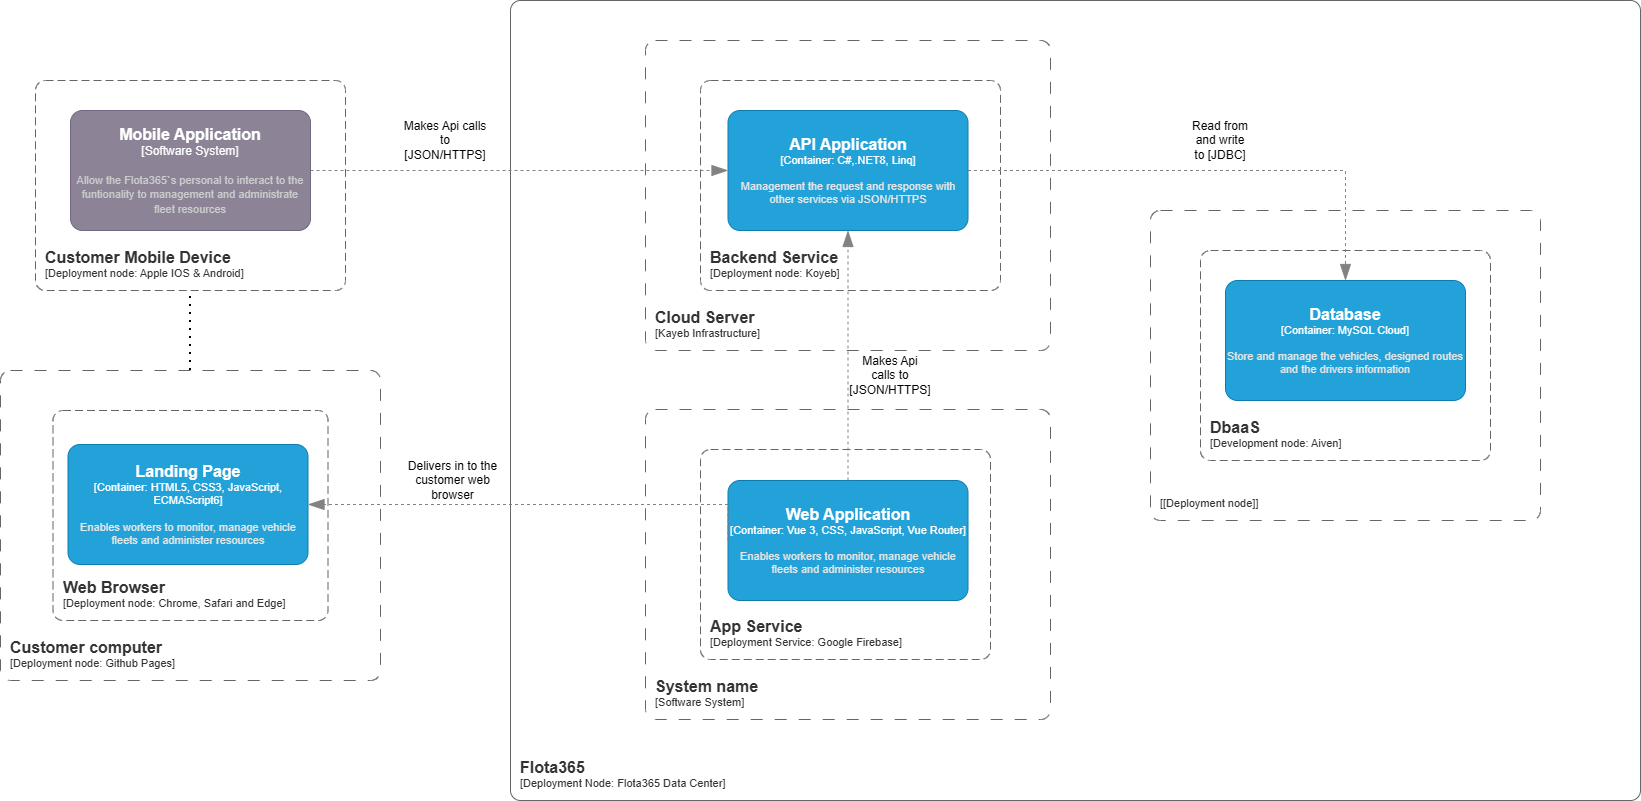

The diagram above was exported from draw.io. Its source (the exported page's mxGraphModel, read from the mxfile embedded in the PNG):
<mxGraphModel dx="1860" dy="1835" grid="1" gridSize="10" guides="1" tooltips="1" connect="1" arrows="1" fold="1" page="1" pageScale="1" pageWidth="1169" pageHeight="827" background="#ffffff" math="0" shadow="0">
  <root>
    <mxCell id="0" />
    <mxCell id="1" parent="0" />
    <object placeholders="1" c4Name="Customer Mobile Device" c4Type="SystemScopeBoundary" c4Application="Deployment node: Apple IOS &amp; Android" label="&lt;font style=&quot;font-size: 16px&quot;&gt;&lt;b&gt;&lt;div style=&quot;text-align: left&quot;&gt;%c4Name%&lt;/div&gt;&lt;/b&gt;&lt;/font&gt;&lt;div style=&quot;text-align: left&quot;&gt;[%c4Application%]&lt;/div&gt;" id="D-wO_9eP__GOezXxPjUC-57">
      <mxCell style="rounded=1;fontSize=11;whiteSpace=wrap;html=1;dashed=1;arcSize=20;fillColor=none;strokeColor=#666666;fontColor=#333333;labelBackgroundColor=none;align=left;verticalAlign=bottom;labelBorderColor=none;spacingTop=0;spacing=10;dashPattern=8 4;metaEdit=1;rotatable=0;perimeter=rectanglePerimeter;noLabel=0;labelPadding=0;allowArrows=0;connectable=0;expand=0;recursiveResize=0;editable=1;pointerEvents=0;absoluteArcSize=1;points=[[0.25,0,0],[0.5,0,0],[0.75,0,0],[1,0.25,0],[1,0.5,0],[1,0.75,0],[0.75,1,0],[0.5,1,0],[0.25,1,0],[0,0.75,0],[0,0.5,0],[0,0.25,0]];" vertex="1" parent="1">
        <mxGeometry x="75" y="-70" width="310" height="210" as="geometry" />
      </mxCell>
    </object>
    <object placeholders="1" c4Name="Web Browser" c4Type="SystemScopeBoundary" c4Application="Deployment node: Chrome, Safari and Edge" label="&lt;font style=&quot;font-size: 16px&quot;&gt;&lt;b&gt;&lt;div style=&quot;text-align: left&quot;&gt;%c4Name%&lt;/div&gt;&lt;/b&gt;&lt;/font&gt;&lt;div style=&quot;text-align: left&quot;&gt;[%c4Application%]&lt;/div&gt;" id="D-wO_9eP__GOezXxPjUC-58">
      <mxCell style="rounded=1;fontSize=11;whiteSpace=wrap;html=1;dashed=1;arcSize=20;fillColor=none;strokeColor=#666666;fontColor=#333333;labelBackgroundColor=none;align=left;verticalAlign=bottom;labelBorderColor=none;spacingTop=0;spacing=10;dashPattern=8 4;metaEdit=1;rotatable=0;perimeter=rectanglePerimeter;noLabel=0;labelPadding=0;allowArrows=0;connectable=0;expand=0;recursiveResize=0;editable=1;pointerEvents=0;absoluteArcSize=1;points=[[0.25,0,0],[0.5,0,0],[0.75,0,0],[1,0.25,0],[1,0.5,0],[1,0.75,0],[0.75,1,0],[0.5,1,0],[0.25,1,0],[0,0.75,0],[0,0.5,0],[0,0.25,0]];" vertex="1" parent="1">
        <mxGeometry x="92.5" y="260" width="275" height="210" as="geometry" />
      </mxCell>
    </object>
    <object placeholders="1" c4Name="Customer computer" c4Type="SystemScopeBoundary" c4Application="Deployment node: Github Pages" label="&lt;font style=&quot;font-size: 16px&quot;&gt;&lt;b&gt;&lt;div style=&quot;text-align: left&quot;&gt;%c4Name%&lt;/div&gt;&lt;/b&gt;&lt;/font&gt;&lt;div style=&quot;text-align: left&quot;&gt;[%c4Application%]&lt;/div&gt;" id="D-wO_9eP__GOezXxPjUC-59">
      <mxCell style="rounded=1;fontSize=11;whiteSpace=wrap;html=1;dashed=1;arcSize=20;fillColor=none;strokeColor=#666666;fontColor=#333333;labelBackgroundColor=none;align=left;verticalAlign=bottom;labelBorderColor=none;spacingTop=0;spacing=10;dashPattern=12 12;metaEdit=1;rotatable=0;perimeter=rectanglePerimeter;noLabel=0;labelPadding=0;allowArrows=0;connectable=0;expand=0;recursiveResize=0;editable=1;pointerEvents=0;absoluteArcSize=1;points=[[0.25,0,0],[0.5,0,0],[0.75,0,0],[1,0.25,0],[1,0.5,0],[1,0.75,0],[0.75,1,0],[0.5,1,0],[0.25,1,0],[0,0.75,0],[0,0.5,0],[0,0.25,0]];" vertex="1" parent="1">
        <mxGeometry x="40" y="220" width="380" height="310" as="geometry" />
      </mxCell>
    </object>
    <object placeholders="1" c4Name="Flota365" c4Type="SystemScopeBoundary" c4Application="Deployment Node: Flota365 Data Center" label="&lt;font style=&quot;font-size: 16px&quot;&gt;&lt;b&gt;&lt;div style=&quot;text-align: left&quot;&gt;%c4Name%&lt;/div&gt;&lt;/b&gt;&lt;/font&gt;&lt;div style=&quot;text-align: left&quot;&gt;[%c4Application%]&lt;/div&gt;" id="D-wO_9eP__GOezXxPjUC-60">
      <mxCell style="rounded=1;fontSize=11;whiteSpace=wrap;html=1;arcSize=20;fillColor=none;strokeColor=#666666;fontColor=#333333;labelBackgroundColor=none;align=left;verticalAlign=bottom;labelBorderColor=none;spacingTop=0;spacing=10;metaEdit=1;rotatable=0;perimeter=rectanglePerimeter;noLabel=0;labelPadding=0;allowArrows=0;connectable=0;expand=0;recursiveResize=0;editable=1;pointerEvents=0;absoluteArcSize=1;points=[[0.25,0,0],[0.5,0,0],[0.75,0,0],[1,0.25,0],[1,0.5,0],[1,0.75,0],[0.75,1,0],[0.5,1,0],[0.25,1,0],[0,0.75,0],[0,0.5,0],[0,0.25,0]];" vertex="1" parent="1">
        <mxGeometry x="550" y="-150" width="1130" height="800" as="geometry" />
      </mxCell>
    </object>
    <object placeholders="1" c4Name="App Service" c4Type="SystemScopeBoundary" c4Application="Deployment Service: Google Firebase" label="&lt;font style=&quot;font-size: 16px&quot;&gt;&lt;b&gt;&lt;div style=&quot;text-align: left&quot;&gt;%c4Name%&lt;/div&gt;&lt;/b&gt;&lt;/font&gt;&lt;div style=&quot;text-align: left&quot;&gt;[%c4Application%]&lt;/div&gt;" id="D-wO_9eP__GOezXxPjUC-61">
      <mxCell style="rounded=1;fontSize=11;whiteSpace=wrap;html=1;dashed=1;arcSize=20;fillColor=none;strokeColor=#666666;fontColor=#333333;labelBackgroundColor=none;align=left;verticalAlign=bottom;labelBorderColor=none;spacingTop=0;spacing=10;dashPattern=8 4;metaEdit=1;rotatable=0;perimeter=rectanglePerimeter;noLabel=0;labelPadding=0;allowArrows=0;connectable=0;expand=0;recursiveResize=0;editable=1;pointerEvents=0;absoluteArcSize=1;points=[[0.25,0,0],[0.5,0,0],[0.75,0,0],[1,0.25,0],[1,0.5,0],[1,0.75,0],[0.75,1,0],[0.5,1,0],[0.25,1,0],[0,0.75,0],[0,0.5,0],[0,0.25,0]];" vertex="1" parent="1">
        <mxGeometry x="740" y="299" width="290" height="210" as="geometry" />
      </mxCell>
    </object>
    <object placeholders="1" c4Name="System name" c4Type="SystemScopeBoundary" c4Application="Software System" label="&lt;font style=&quot;font-size: 16px&quot;&gt;&lt;b&gt;&lt;div style=&quot;text-align: left&quot;&gt;%c4Name%&lt;/div&gt;&lt;/b&gt;&lt;/font&gt;&lt;div style=&quot;text-align: left&quot;&gt;[%c4Application%]&lt;/div&gt;" id="D-wO_9eP__GOezXxPjUC-62">
      <mxCell style="rounded=1;fontSize=11;whiteSpace=wrap;html=1;dashed=1;arcSize=20;fillColor=none;strokeColor=#666666;fontColor=#333333;labelBackgroundColor=none;align=left;verticalAlign=bottom;labelBorderColor=none;spacingTop=0;spacing=10;dashPattern=12 12;metaEdit=1;rotatable=0;perimeter=rectanglePerimeter;noLabel=0;labelPadding=0;allowArrows=0;connectable=0;expand=0;recursiveResize=0;editable=1;pointerEvents=0;absoluteArcSize=1;points=[[0.25,0,0],[0.5,0,0],[0.75,0,0],[1,0.25,0],[1,0.5,0],[1,0.75,0],[0.75,1,0],[0.5,1,0],[0.25,1,0],[0,0.75,0],[0,0.5,0],[0,0.25,0]];" vertex="1" parent="1">
        <mxGeometry x="685" y="259" width="405" height="310" as="geometry" />
      </mxCell>
    </object>
    <object placeholders="1" c4Name="Backend Service" c4Type="SystemScopeBoundary" c4Application="Deployment node: Koyeb" label="&lt;font style=&quot;font-size: 16px&quot;&gt;&lt;b&gt;&lt;div style=&quot;text-align: left&quot;&gt;%c4Name%&lt;/div&gt;&lt;/b&gt;&lt;/font&gt;&lt;div style=&quot;text-align: left&quot;&gt;[%c4Application%]&lt;/div&gt;" id="D-wO_9eP__GOezXxPjUC-63">
      <mxCell style="rounded=1;fontSize=11;whiteSpace=wrap;html=1;dashed=1;arcSize=20;fillColor=none;strokeColor=#666666;fontColor=#333333;labelBackgroundColor=none;align=left;verticalAlign=bottom;labelBorderColor=none;spacingTop=0;spacing=10;dashPattern=8 4;metaEdit=1;rotatable=0;perimeter=rectanglePerimeter;noLabel=0;labelPadding=0;allowArrows=0;connectable=0;expand=0;recursiveResize=0;editable=1;pointerEvents=0;absoluteArcSize=1;points=[[0.25,0,0],[0.5,0,0],[0.75,0,0],[1,0.25,0],[1,0.5,0],[1,0.75,0],[0.75,1,0],[0.5,1,0],[0.25,1,0],[0,0.75,0],[0,0.5,0],[0,0.25,0]];" vertex="1" parent="1">
        <mxGeometry x="740" y="-70" width="300" height="210" as="geometry" />
      </mxCell>
    </object>
    <object placeholders="1" c4Name="Cloud Server" c4Type="SystemScopeBoundary" c4Application="Kayeb Infrastructure" label="&lt;font style=&quot;font-size: 16px&quot;&gt;&lt;b&gt;&lt;div style=&quot;text-align: left&quot;&gt;%c4Name%&lt;/div&gt;&lt;/b&gt;&lt;/font&gt;&lt;div style=&quot;text-align: left&quot;&gt;[%c4Application%]&lt;/div&gt;" id="D-wO_9eP__GOezXxPjUC-64">
      <mxCell style="rounded=1;fontSize=11;whiteSpace=wrap;html=1;dashed=1;arcSize=20;fillColor=none;strokeColor=#666666;fontColor=#333333;labelBackgroundColor=none;align=left;verticalAlign=bottom;labelBorderColor=none;spacingTop=0;spacing=10;dashPattern=12 12;metaEdit=1;rotatable=0;perimeter=rectanglePerimeter;noLabel=0;labelPadding=0;allowArrows=0;connectable=0;expand=0;recursiveResize=0;editable=1;pointerEvents=0;absoluteArcSize=1;points=[[0.25,0,0],[0.5,0,0],[0.75,0,0],[1,0.25,0],[1,0.5,0],[1,0.75,0],[0.75,1,0],[0.5,1,0],[0.25,1,0],[0,0.75,0],[0,0.5,0],[0,0.25,0]];" vertex="1" parent="1">
        <mxGeometry x="685" y="-110" width="405" height="310" as="geometry" />
      </mxCell>
    </object>
    <object placeholders="1" c4Name="DbaaS" c4Type="SystemScopeBoundary" c4Application="Development node: Aiven" label="&lt;font style=&quot;font-size: 16px&quot;&gt;&lt;b&gt;&lt;div style=&quot;text-align: left&quot;&gt;%c4Name%&lt;/div&gt;&lt;/b&gt;&lt;/font&gt;&lt;div style=&quot;text-align: left&quot;&gt;[%c4Application%]&lt;/div&gt;" id="D-wO_9eP__GOezXxPjUC-65">
      <mxCell style="rounded=1;fontSize=11;whiteSpace=wrap;html=1;dashed=1;arcSize=20;fillColor=none;strokeColor=#666666;fontColor=#333333;labelBackgroundColor=none;align=left;verticalAlign=bottom;labelBorderColor=none;spacingTop=0;spacing=10;dashPattern=8 4;metaEdit=1;rotatable=0;perimeter=rectanglePerimeter;noLabel=0;labelPadding=0;allowArrows=0;connectable=0;expand=0;recursiveResize=0;editable=1;pointerEvents=0;absoluteArcSize=1;points=[[0.25,0,0],[0.5,0,0],[0.75,0,0],[1,0.25,0],[1,0.5,0],[1,0.75,0],[0.75,1,0],[0.5,1,0],[0.25,1,0],[0,0.75,0],[0,0.5,0],[0,0.25,0]];" vertex="1" parent="1">
        <mxGeometry x="1240" y="100" width="290" height="210" as="geometry" />
      </mxCell>
    </object>
    <object placeholders="1" c4Name="" c4Type="SystemScopeBoundary" c4Application="[Deployment node]" label="&lt;font style=&quot;font-size: 16px&quot;&gt;&lt;b&gt;&lt;div style=&quot;text-align: left&quot;&gt;%c4Name%&lt;/div&gt;&lt;/b&gt;&lt;/font&gt;&lt;div style=&quot;text-align: left&quot;&gt;[%c4Application%]&lt;/div&gt;" id="D-wO_9eP__GOezXxPjUC-66">
      <mxCell style="rounded=1;fontSize=11;whiteSpace=wrap;html=1;dashed=1;arcSize=20;fillColor=none;strokeColor=#666666;fontColor=#333333;labelBackgroundColor=none;align=left;verticalAlign=bottom;labelBorderColor=none;spacingTop=0;spacing=10;dashPattern=12 12;metaEdit=1;rotatable=0;perimeter=rectanglePerimeter;noLabel=0;labelPadding=0;allowArrows=0;connectable=0;expand=0;recursiveResize=0;editable=1;pointerEvents=0;absoluteArcSize=1;points=[[0.25,0,0],[0.5,0,0],[0.75,0,0],[1,0.25,0],[1,0.5,0],[1,0.75,0],[0.75,1,0],[0.5,1,0],[0.25,1,0],[0,0.75,0],[0,0.5,0],[0,0.25,0]];" vertex="1" parent="1">
        <mxGeometry x="1190" y="60" width="390" height="310" as="geometry" />
      </mxCell>
    </object>
    <object placeholders="1" c4Name="Mobile Application" c4Type="Software System" c4Description="Allow the Flota365`s personal to interact to the funtionality to management and administrate fleet resources" label="&lt;font style=&quot;font-size: 16px&quot;&gt;&lt;b&gt;%c4Name%&lt;/b&gt;&lt;/font&gt;&lt;div&gt;[%c4Type%]&lt;/div&gt;&lt;br&gt;&lt;div&gt;&lt;font style=&quot;font-size: 11px&quot;&gt;&lt;font color=&quot;#cccccc&quot;&gt;%c4Description%&lt;/font&gt;&lt;/div&gt;" id="D-wO_9eP__GOezXxPjUC-67">
      <mxCell style="rounded=1;whiteSpace=wrap;html=1;labelBackgroundColor=none;fillColor=#8C8496;fontColor=#ffffff;align=center;arcSize=10;strokeColor=#736782;metaEdit=1;resizable=0;points=[[0.25,0,0],[0.5,0,0],[0.75,0,0],[1,0.25,0],[1,0.5,0],[1,0.75,0],[0.75,1,0],[0.5,1,0],[0.25,1,0],[0,0.75,0],[0,0.5,0],[0,0.25,0]];" vertex="1" parent="1">
        <mxGeometry x="110" y="-40" width="240" height="120" as="geometry" />
      </mxCell>
    </object>
    <object placeholders="1" c4Name="Web Application" c4Type="Container" c4Technology="Vue 3, CSS, JavaScript, Vue Router" c4Description="Enables workers to monitor, manage vehicle fleets and administer resources" label="&lt;font style=&quot;font-size: 16px&quot;&gt;&lt;b&gt;%c4Name%&lt;/b&gt;&lt;/font&gt;&lt;div&gt;[%c4Type%: %c4Technology%]&lt;/div&gt;&lt;br&gt;&lt;div&gt;&lt;font style=&quot;font-size: 11px&quot;&gt;&lt;font color=&quot;#E6E6E6&quot;&gt;%c4Description%&lt;/font&gt;&lt;/div&gt;" id="D-wO_9eP__GOezXxPjUC-68">
      <mxCell style="rounded=1;whiteSpace=wrap;html=1;fontSize=11;labelBackgroundColor=none;fillColor=#23A2D9;fontColor=#ffffff;align=center;arcSize=10;strokeColor=#0E7DAD;metaEdit=1;resizable=0;points=[[0.25,0,0],[0.5,0,0],[0.75,0,0],[1,0.25,0],[1,0.5,0],[1,0.75,0],[0.75,1,0],[0.5,1,0],[0.25,1,0],[0,0.75,0],[0,0.5,0],[0,0.25,0]];" vertex="1" parent="1">
        <mxGeometry x="767.5" y="330" width="240" height="120" as="geometry" />
      </mxCell>
    </object>
    <object placeholders="1" c4Name="Landing Page" c4Type="Container" c4Technology="HTML5, CSS3, JavaScript, ECMAScript6" c4Description="Enables workers to monitor, manage vehicle fleets and administer resources" label="&lt;font style=&quot;font-size: 16px&quot;&gt;&lt;b&gt;%c4Name%&lt;/b&gt;&lt;/font&gt;&lt;div&gt;[%c4Type%: %c4Technology%]&lt;/div&gt;&lt;br&gt;&lt;div&gt;&lt;font style=&quot;font-size: 11px&quot;&gt;&lt;font color=&quot;#E6E6E6&quot;&gt;%c4Description%&lt;/font&gt;&lt;/div&gt;" id="D-wO_9eP__GOezXxPjUC-69">
      <mxCell style="rounded=1;whiteSpace=wrap;html=1;fontSize=11;labelBackgroundColor=none;fillColor=#23A2D9;fontColor=#ffffff;align=center;arcSize=10;strokeColor=#0E7DAD;metaEdit=1;resizable=0;points=[[0.25,0,0],[0.5,0,0],[0.75,0,0],[1,0.25,0],[1,0.5,0],[1,0.75,0],[0.75,1,0],[0.5,1,0],[0.25,1,0],[0,0.75,0],[0,0.5,0],[0,0.25,0]];" vertex="1" parent="1">
        <mxGeometry x="107.5" y="294" width="240" height="120" as="geometry" />
      </mxCell>
    </object>
    <object placeholders="1" c4Name="API Application" c4Type="Container" c4Technology="C#,.NET8, Linq" c4Description="Management the request and response with other services via JSON/HTTPS" label="&lt;font style=&quot;font-size: 16px&quot;&gt;&lt;b&gt;%c4Name%&lt;/b&gt;&lt;/font&gt;&lt;div&gt;[%c4Type%: %c4Technology%]&lt;/div&gt;&lt;br&gt;&lt;div&gt;&lt;font style=&quot;font-size: 11px&quot;&gt;&lt;font color=&quot;#E6E6E6&quot;&gt;%c4Description%&lt;/font&gt;&lt;/div&gt;" id="D-wO_9eP__GOezXxPjUC-70">
      <mxCell style="rounded=1;whiteSpace=wrap;html=1;fontSize=11;labelBackgroundColor=none;fillColor=#23A2D9;fontColor=#ffffff;align=center;arcSize=10;strokeColor=#0E7DAD;metaEdit=1;resizable=0;points=[[0.25,0,0],[0.5,0,0],[0.75,0,0],[1,0.25,0],[1,0.5,0],[1,0.75,0],[0.75,1,0],[0.5,1,0],[0.25,1,0],[0,0.75,0],[0,0.5,0],[0,0.25,0]];" vertex="1" parent="1">
        <mxGeometry x="767.5" y="-40" width="240" height="120" as="geometry" />
      </mxCell>
    </object>
    <object placeholders="1" c4Name="Database" c4Type="Container" c4Technology="MySQL Cloud" c4Description="Store and manage the vehicles, designed routes and the drivers information" label="&lt;font style=&quot;font-size: 16px&quot;&gt;&lt;b&gt;%c4Name%&lt;/b&gt;&lt;/font&gt;&lt;div&gt;[%c4Type%: %c4Technology%]&lt;/div&gt;&lt;br&gt;&lt;div&gt;&lt;font style=&quot;font-size: 11px&quot;&gt;&lt;font color=&quot;#E6E6E6&quot;&gt;%c4Description%&lt;/font&gt;&lt;/div&gt;" id="D-wO_9eP__GOezXxPjUC-71">
      <mxCell style="rounded=1;whiteSpace=wrap;html=1;fontSize=11;labelBackgroundColor=none;fillColor=#23A2D9;fontColor=#ffffff;align=center;arcSize=10;strokeColor=#0E7DAD;metaEdit=1;resizable=0;points=[[0.25,0,0],[0.5,0,0],[0.75,0,0],[1,0.25,0],[1,0.5,0],[1,0.75,0],[0.75,1,0],[0.5,1,0],[0.25,1,0],[0,0.75,0],[0,0.5,0],[0,0.25,0]];" vertex="1" parent="1">
        <mxGeometry x="1265" y="130" width="240" height="120" as="geometry" />
      </mxCell>
    </object>
    <object placeholders="1" c4Type="Relationship" id="D-wO_9eP__GOezXxPjUC-72">
      <mxCell style="endArrow=blockThin;html=1;fontSize=10;fontColor=#404040;strokeWidth=1;endFill=1;strokeColor=#828282;elbow=vertical;metaEdit=1;endSize=14;startSize=14;jumpStyle=arc;jumpSize=16;rounded=0;edgeStyle=orthogonalEdgeStyle;exitX=1;exitY=0.5;exitDx=0;exitDy=0;exitPerimeter=0;entryX=0;entryY=0.5;entryDx=0;entryDy=0;entryPerimeter=0;dashed=1;" edge="1" parent="1" source="D-wO_9eP__GOezXxPjUC-67" target="D-wO_9eP__GOezXxPjUC-70">
        <mxGeometry width="240" relative="1" as="geometry">
          <mxPoint x="430" y="70" as="sourcePoint" />
          <mxPoint x="670" y="70" as="targetPoint" />
        </mxGeometry>
      </mxCell>
    </object>
    <object placeholders="1" c4Type="Relationship" id="D-wO_9eP__GOezXxPjUC-73">
      <mxCell style="endArrow=blockThin;html=1;fontSize=10;fontColor=#404040;strokeWidth=1;endFill=1;strokeColor=#828282;elbow=vertical;metaEdit=1;endSize=14;startSize=14;jumpStyle=arc;jumpSize=16;rounded=0;edgeStyle=orthogonalEdgeStyle;exitX=0;exitY=0.5;exitDx=0;exitDy=0;exitPerimeter=0;entryX=1;entryY=0.5;entryDx=0;entryDy=0;entryPerimeter=0;dashed=1;" edge="1" parent="1" source="D-wO_9eP__GOezXxPjUC-68" target="D-wO_9eP__GOezXxPjUC-69">
        <mxGeometry width="240" relative="1" as="geometry">
          <mxPoint x="580" y="320" as="sourcePoint" />
          <mxPoint x="998" y="320" as="targetPoint" />
          <Array as="points">
            <mxPoint x="768" y="354" />
          </Array>
        </mxGeometry>
      </mxCell>
    </object>
    <object placeholders="1" c4Type="Relationship" id="D-wO_9eP__GOezXxPjUC-74">
      <mxCell style="endArrow=blockThin;html=1;fontSize=10;fontColor=#404040;strokeWidth=1;endFill=1;strokeColor=#828282;elbow=vertical;metaEdit=1;endSize=14;startSize=14;jumpStyle=arc;jumpSize=16;rounded=0;edgeStyle=orthogonalEdgeStyle;entryX=0.5;entryY=1;entryDx=0;entryDy=0;entryPerimeter=0;dashed=1;exitX=0.5;exitY=0;exitDx=0;exitDy=0;exitPerimeter=0;" edge="1" parent="1" source="D-wO_9eP__GOezXxPjUC-68" target="D-wO_9eP__GOezXxPjUC-70">
        <mxGeometry width="240" relative="1" as="geometry">
          <mxPoint x="880" y="320" as="sourcePoint" />
          <mxPoint x="1258" y="220" as="targetPoint" />
        </mxGeometry>
      </mxCell>
    </object>
    <object placeholders="1" c4Type="Relationship" id="D-wO_9eP__GOezXxPjUC-75">
      <mxCell style="endArrow=blockThin;html=1;fontSize=10;fontColor=#404040;strokeWidth=1;endFill=1;strokeColor=#828282;elbow=vertical;metaEdit=1;endSize=14;startSize=14;jumpStyle=arc;jumpSize=16;rounded=0;edgeStyle=orthogonalEdgeStyle;exitX=1;exitY=0.5;exitDx=0;exitDy=0;exitPerimeter=0;dashed=1;" edge="1" parent="1" source="D-wO_9eP__GOezXxPjUC-70" target="D-wO_9eP__GOezXxPjUC-71">
        <mxGeometry width="240" relative="1" as="geometry">
          <mxPoint x="1170" y="10" as="sourcePoint" />
          <mxPoint x="1588" y="10" as="targetPoint" />
        </mxGeometry>
      </mxCell>
    </object>
    <mxCell id="D-wO_9eP__GOezXxPjUC-76" value="" style="endArrow=none;dashed=1;html=1;dashPattern=1 3;strokeWidth=2;rounded=0;" edge="1" parent="1">
      <mxGeometry width="50" height="50" relative="1" as="geometry">
        <mxPoint x="230" y="220" as="sourcePoint" />
        <mxPoint x="230" y="140" as="targetPoint" />
      </mxGeometry>
    </mxCell>
    <mxCell id="D-wO_9eP__GOezXxPjUC-77" value="Makes Api calls to [JSON/HTTPS]" style="text;html=1;whiteSpace=wrap;strokeColor=none;fillColor=none;align=center;verticalAlign=middle;rounded=0;" vertex="1" parent="1">
      <mxGeometry x="440" y="-30" width="90" height="40" as="geometry" />
    </mxCell>
    <mxCell id="D-wO_9eP__GOezXxPjUC-78" value="Makes Api calls to [JSON/HTTPS]" style="text;html=1;whiteSpace=wrap;strokeColor=none;fillColor=none;align=center;verticalAlign=middle;rounded=0;" vertex="1" parent="1">
      <mxGeometry x="900" y="210" width="60" height="30" as="geometry" />
    </mxCell>
    <mxCell id="D-wO_9eP__GOezXxPjUC-79" value="Delivers in to the customer web browser" style="text;html=1;whiteSpace=wrap;strokeColor=none;fillColor=none;align=center;verticalAlign=middle;rounded=0;" vertex="1" parent="1">
      <mxGeometry x="445" y="310" width="95" height="40" as="geometry" />
    </mxCell>
    <mxCell id="D-wO_9eP__GOezXxPjUC-80" value="Read from and write to [JDBC]" style="text;html=1;whiteSpace=wrap;strokeColor=none;fillColor=none;align=center;verticalAlign=middle;rounded=0;" vertex="1" parent="1">
      <mxGeometry x="1230" y="-25" width="60" height="30" as="geometry" />
    </mxCell>
  </root>
</mxGraphModel>